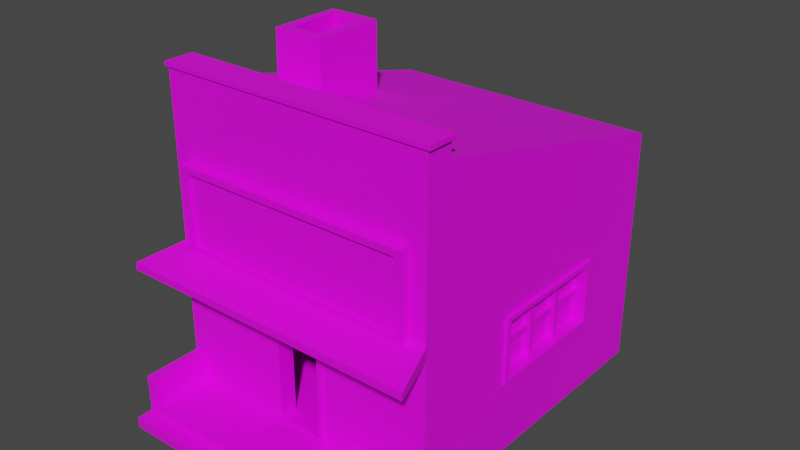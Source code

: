 # Source: Casa_9.blend  (saved by Blender 2.80.75; exported with 4.5.12 LTS)
import bpy
from mathutils import Matrix  # noqa: F401  (used for matrix-valued properties, if any)

bpy.ops.wm.read_factory_settings(use_empty=True)
scene = bpy.context.scene
scene.name = 'Scene'

# ---- collections
col_collection = bpy.data.collections.new('Collection'); scene.collection.children.link(col_collection)

# ---- images (referenced by path relative to the original .blend; pixels are not part of the script)
import os
ASSET_DIR = os.environ.get("B2B_ASSET_DIR", "")  # directory of the original .blend (textures are referenced by path, not embedded)
HERE = os.path.dirname(os.path.abspath(__file__))  # packed textures are extracted next to this script under _unpacked/

def load_image(name, relpath, width, height, colorspace="sRGB"):
    """Load a texture the original file referenced (path relative to the .blend, or extracted next to this script)."""
    p = next((c for c in (os.path.join(HERE, relpath), os.path.join(ASSET_DIR, relpath)) if relpath and os.path.exists(c)), "")
    if p:
        img = bpy.data.images.load(p, check_existing=True)
        img.name = name
    else:  # same state as the original file: an image datablock whose file is absent (Cycles renders it pink)
        img = bpy.data.images.new(name, width, height)
        img.source = "FILE"
        img.filepath = "//" + (relpath or name)
    img.colorspace_settings.name = colorspace
    return img
img_imphenziapalette01_png = load_image('ImphenziaPalette01.png', 'ImphenziaPalette01.png', 1024, 1024, 'sRGB')

# ---- materials (node trees are filled in below, after node groups)
mat_material_001 = bpy.data.materials.new('Material.001')
mat_material_001.use_transparent_shadow = False

# ---- material node trees
mat_material_001.use_nodes = True; mat_material_001.node_tree.nodes.clear()
_N = mat_material_001.node_tree.nodes; _L = mat_material_001.node_tree.links
n0 = _N.new('ShaderNodeOutputMaterial'); n0.name = 'Material Output'; n0.location = (300, 300)
n1 = _N.new('ShaderNodeBsdfPrincipled'); n1.name = 'Principled BSDF'; n1.location = (10, 300)
n1.distribution = 'GGX'
n1.subsurface_method = 'BURLEY'
n1.inputs[3].default_value = 1.45
n1.inputs[27].default_value = (0.0, 0.0, 0.0, 1.0)
n1.inputs[28].default_value = 1.0
n2 = _N.new('ShaderNodeTexImage'); n2.name = 'Image Texture'; n2.location = (-280, 280)
n2.image = img_imphenziapalette01_png
_L.new(n1.outputs[0], n0.inputs[0])
_L.new(n2.outputs[0], n1.inputs[0])
n0.is_active_output = True

# ---- world
world_world = bpy.data.worlds.new('World'); scene.world = world_world
world_world.use_nodes = True; world_world.node_tree.nodes.clear()
_N = world_world.node_tree.nodes; _L = world_world.node_tree.links
n0 = _N.new('ShaderNodeOutputWorld'); n0.name = 'World Output'; n0.location = (300, 300)
n1 = _N.new('ShaderNodeBackground'); n1.name = 'Background'; n1.location = (10, 300)
n1.inputs[0].default_value = (0.05088, 0.05088, 0.05088, 1.0)
_L.new(n1.outputs[0], n0.inputs[0])
n0.is_active_output = True
world_world.color = (0.05088, 0.05088, 0.05088)
world_world.use_sun_shadow = False
world_world.sun_shadow_jitter_overblur = 0.0

# ---- meshes
me_cube_002 = bpy.data.meshes.new('Cube.002')
me_cube_002.from_pydata([(-4.352, -30.73, 1.016), (-4.352, -30.73, 18.12), (-26.69, 20.07, 10.84), (-26.69, 30.73, 42.72), (4.352, -30.73, 1.016), (4.352, -30.73, 18.12), (26.69, 30.73, 0.3288), (26.69, 30.73, 42.72), (-26.69, -30.73, 0.3288), (-26.69, -30.73, 56.86), (26.69, -30.73, 56.86), (26.69, -30.73, 0.3288), (-4.352, -27.86, 1.016), (-4.352, -27.86, 18.12), (4.352, -27.86, 1.016), (4.352, -27.86, 18.12), (-24.29, -27.86, 1.016), (-24.29, -27.86, 53.11), (24.29, -27.86, 1.016), (24.29, -27.86, 53.11), (-4.352, 26.41, 1.016), (4.352, 26.41, 1.016), (-24.29, 26.41, 1.016), (-24.29, 26.41, 38.85), (24.29, 26.41, 1.016), (24.29, 26.41, 38.85), (-5.212, -30.73, 0.5098), (-5.212, -30.73, 18.63), (5.212, -30.73, 0.5098), (5.212, -30.73, 18.63), (-4.352, -31.17, 1.016), (-4.352, -31.17, 18.12), (4.352, -31.17, 1.016), (4.352, -31.17, 18.12), (-5.212, -31.17, 0.5098), (-5.212, -31.17, 18.63), (5.212, -31.17, 0.5098), (5.212, -31.17, 18.63), (-26.69, -30.73, 25.69), (-26.69, 20.07, 19.24), (26.69, 30.73, 25.69), (26.69, -30.73, 25.69), (-26.69, -30.73, 28.16), (-26.69, 30.73, 28.16), (26.69, 30.73, 28.16), (26.69, -30.73, 28.16), (-29.51, -39.56, 24.91), (29.51, -39.56, 24.91), (-29.51, -39.56, 26.35), (29.51, -39.56, 26.35), (-22.21, -32.24, 29.01), (-22.21, -32.77, 42.78), (-23.47, -30.2, 28.0), (-23.47, -30.83, 44.29), (22.21, -32.24, 29.01), (22.21, -32.77, 42.78), (23.47, -30.2, 28.0), (23.47, -30.83, 44.29), (-26.69, -15.7, 11.01), (-26.69, -25.59, 56.86), (26.69, -25.59, 0.3288), (26.69, -25.59, 56.86), (26.69, -25.59, 25.69), (-26.69, -15.7, 19.07), (26.69, -25.59, 28.16), (-26.69, -25.59, 28.16), (26.69, -25.59, 59.8), (26.69, -30.73, 59.8), (-26.69, -30.73, 59.8), (-26.69, -25.59, 59.8), (26.69, -25.59, 60.53), (26.69, -30.73, 60.53), (-26.69, -30.73, 60.53), (-26.69, -25.59, 60.53), (27.24, -25.21, 59.79), (27.24, -31.11, 59.79), (-27.24, -31.11, 59.79), (-27.24, -25.21, 59.79), (27.24, -25.21, 60.54), (27.24, -31.11, 60.54), (-27.24, -31.11, 60.54), (-27.24, -25.21, 60.54), (-26.69, 30.73, 25.69), (-26.69, 30.73, 0.3288), (-26.69, -25.59, 25.69), (-26.69, -25.59, 0.3288), (-26.69, -11.51, 53.33), (-26.69, 2.572, 49.79), (-26.69, 16.65, 46.26), (26.69, -9.232, 11.33), (26.69, 2.572, 10.39), (26.69, 14.38, 11.33), (-26.69, -11.51, 25.69), (-26.69, 2.572, 25.69), (-26.69, 16.65, 25.69), (-26.69, -11.51, 28.16), (-26.69, 2.572, 28.16), (-26.69, 16.65, 28.16), (-26.69, 16.65, 0.3288), (-26.69, 2.572, 0.3288), (-26.69, -11.51, 0.3288), (26.69, 16.65, 46.26), (26.69, 2.572, 49.79), (26.69, -11.51, 53.33), (26.69, 14.38, 22.71), (26.69, 2.572, 23.65), (26.69, -9.232, 22.71), (26.69, 16.65, 28.16), (26.69, 2.572, 28.16), (26.69, -11.51, 28.16), (-26.69, -4.798, 19.07), (-26.69, 1.561, 19.78), (-26.69, 7.062, 19.24), (-26.69, 7.062, 10.84), (-26.69, 1.561, 10.3), (-26.69, -4.798, 11.01), (-26.69, -4.093, 10.3), (-26.69, -16.4, 10.3), (-26.69, -16.4, 19.78), (-26.69, -4.093, 19.78), (-24.86, -4.798, 11.01), (-24.86, -15.7, 11.01), (-24.86, -15.7, 19.07), (-24.86, -4.798, 19.07), (-27.06, -4.093, 10.3), (-27.06, -16.4, 10.3), (-27.06, -16.4, 19.78), (-27.06, -4.093, 19.78), (-27.06, -4.798, 11.01), (-27.06, -15.7, 11.01), (-27.06, -15.7, 19.07), (-27.06, -4.798, 19.07), (-26.69, 20.6, 19.78), (-26.69, 20.6, 10.3), (-26.69, 6.529, 19.78), (-26.69, 6.529, 10.3), (-25.6, 20.07, 19.24), (-25.6, 20.07, 10.84), (-25.6, 7.062, 19.24), (-25.6, 7.062, 10.84), (-26.96, 20.6, 19.78), (-26.96, 20.6, 10.3), (-26.96, 6.529, 19.78), (-26.96, 6.529, 10.3), (-26.96, 20.07, 19.24), (-26.96, 20.07, 10.84), (-26.96, 7.062, 19.24), (-26.96, 7.062, 10.84), (-26.29, 15.57, 10.62), (-26.29, 15.57, 19.81), (-26.29, 16.48, 10.62), (-26.29, 16.48, 19.81), (-25.01, 15.57, 10.62), (-25.01, 15.57, 19.81), (-25.01, 16.48, 10.62), (-25.01, 16.48, 19.81), (-26.29, 10.47, 10.52), (-26.29, 10.47, 19.71), (-26.29, 11.38, 10.52), (-26.29, 11.38, 19.71), (-25.01, 10.47, 10.52), (-25.01, 10.47, 19.71), (-25.01, 11.38, 10.52), (-25.01, 11.38, 19.71), (-25.98, 4.791, 15.54), (-25.98, 22.07, 15.54), (-25.98, 4.791, 14.88), (-25.98, 22.07, 14.88), (-25.33, 4.791, 15.54), (-25.33, 22.07, 15.54), (-25.33, 4.791, 14.88), (-25.33, 22.07, 14.88), (-26.29, -8.799, 10.62), (-26.29, -8.799, 19.81), (-26.29, -8.05, 10.62), (-26.29, -8.05, 19.81), (-25.01, -8.799, 10.62), (-25.01, -8.799, 19.81), (-25.01, -8.05, 10.62), (-25.01, -8.05, 19.81), (-26.29, -12.99, 10.52), (-26.29, -12.99, 19.71), (-26.29, -12.24, 10.52), (-26.29, -12.24, 19.71), (-25.01, -12.99, 10.52), (-25.01, -12.99, 19.71), (-25.01, -12.24, 10.52), (-25.01, -12.24, 19.71), (-25.96, -18.61, 15.52), (-25.96, -2.53, 15.52), (-25.96, -18.61, 14.91), (-25.96, -2.53, 14.91), (-25.35, -18.61, 15.52), (-25.35, -2.53, 15.52), (-25.35, -18.61, 14.91), (-25.35, -2.53, 14.91), (-26.69, -25.59, -3.78), (-26.69, -30.73, -3.78), (26.69, 30.73, -3.78), (-26.69, 30.73, -3.78), (26.69, 16.65, -3.78), (26.69, -30.73, -3.78), (-26.69, -11.51, -3.78), (26.69, -25.59, -3.78), (26.69, -11.51, -3.78), (26.69, 2.572, -3.78), (-26.69, 16.65, -3.78), (-26.69, 2.572, -3.78), (-26.69, -42.03, 0.3288), (26.69, -42.03, 0.3288), (26.69, -42.03, -3.78), (-26.69, -42.03, -3.78), (26.69, 16.65, -1.726), (-26.69, -25.59, -1.726), (26.69, -30.73, -1.726), (-26.69, -30.73, -1.726), (26.69, 30.73, -1.726), (26.69, 2.572, -1.726), (-26.69, 30.73, -1.726), (-26.69, 16.65, -1.726), (-26.69, -11.51, -1.726), (-26.69, 2.572, -1.726), (26.69, -25.59, -1.726), (26.69, -11.51, -1.726), (26.69, -42.03, -1.726), (-26.69, -42.03, -1.726), (-26.69, -45.06, -1.726), (-26.69, -45.06, -3.78), (26.69, -45.06, -3.78), (26.69, -45.06, -1.726), (-21.4, 30.73, 2.165), (-24.54, 30.73, 42.72), (-24.54, -30.73, 0.3288), (-24.54, -30.73, 56.86), (-21.4, 30.73, 18.8), (-24.54, 30.73, 28.16), (-27.14, -39.56, 26.35), (-27.14, -39.56, 24.91), (-24.54, -30.73, 28.16), (-24.54, -30.73, 25.69), (-24.54, -25.59, 56.86), (-24.54, -30.73, 59.8), (-24.54, -25.59, 59.8), (-24.54, -30.73, 60.53), (-24.54, -25.59, 60.53), (-25.05, -31.11, 59.79), (-25.05, -25.21, 59.79), (-25.05, -31.11, 60.54), (-25.05, -25.21, 60.54), (-24.54, 16.65, 46.26), (-24.54, 2.572, 49.79), (-24.54, -11.51, 53.33), (-24.54, 30.73, -3.78), (-24.54, -30.73, -3.78), (-24.54, -25.59, -3.78), (-24.54, 16.65, -3.78), (-24.54, 2.572, -3.78), (-24.54, -11.51, -3.78), (-24.54, -42.03, 0.3288), (-24.54, -42.03, -3.78), (-24.54, -42.03, -1.726), (-24.54, 30.73, -1.726), (-24.54, -45.06, -3.78), (-24.54, -45.06, -1.726), (24.18, 30.73, 42.72), (24.18, -30.73, 0.3288), (-11.93, 30.73, 18.8), (24.18, 30.73, 28.16), (24.18, -30.73, 28.16), (24.18, -30.73, 25.69), (24.18, -25.59, 56.86), (24.18, -25.59, 59.8), (24.18, -25.59, 60.53), (24.69, -25.21, 59.79), (24.69, -25.21, 60.54), (24.18, 16.65, 46.26), (24.18, 2.572, 49.79), (24.18, -11.51, 53.33), (24.18, -30.73, -3.78), (24.18, -42.03, 0.3288), (24.18, -42.03, -3.78), (24.18, -42.03, -1.726), (24.18, -45.06, -3.78), (24.18, -45.06, -1.726), (-11.93, 30.73, 2.165), (24.18, -30.73, 56.86), (26.74, -39.56, 26.35), (26.74, -39.56, 24.91), (24.18, -30.73, 59.8), (24.18, -30.73, 60.53), (24.69, -31.11, 59.79), (24.69, -31.11, 60.54), (24.18, 30.73, -3.78), (24.18, -25.59, -3.78), (24.18, 16.65, -3.78), (24.18, 2.572, -3.78), (24.18, -11.51, -3.78), (24.18, 30.73, -1.726), (24.18, -30.73, 5.544), (26.69, -30.73, 5.544), (24.18, -42.03, 5.544), (26.69, -42.03, 5.544), (-26.69, -42.03, 5.544), (-26.69, -30.73, 5.544), (-24.54, -30.73, 5.544), (-24.54, -42.03, 5.544), (-23.47, -32.19, 27.75), (-23.47, -32.82, 44.04), (23.47, -32.82, 44.04), (23.47, -32.19, 27.75), (-22.21, -31.53, 29.04), (-22.21, -32.06, 42.81), (22.21, -32.06, 42.81), (22.21, -31.53, 29.04), (26.69, -11.51, 0.3288), (26.69, 2.572, 0.3288), (26.69, 16.65, 0.3288), (26.69, 16.65, 25.69), (26.69, 2.572, 25.69), (26.69, -11.51, 25.69), (26.69, -10.17, 10.39), (26.69, 2.572, 11.33), (26.69, 15.32, 10.39), (26.69, 15.32, 23.65), (26.69, 2.572, 22.71), (26.69, -10.17, 23.65), (24.63, 2.572, 22.71), (24.63, 2.572, 11.33), (24.63, -9.232, 11.33), (24.63, 14.38, 11.33), (24.63, 14.38, 22.71), (24.63, -9.232, 22.71), (23.96, 6.182, 10.04), (23.96, 6.182, 24.42), (23.96, 7.353, 10.04), (23.96, 7.353, 24.42), (25.96, 6.182, 10.04), (25.96, 6.182, 24.42), (25.96, 7.353, 10.04), (25.96, 7.353, 24.42), (23.96, -1.377, 9.887), (23.96, -1.377, 24.26), (23.96, -0.2068, 9.887), (23.96, -0.2068, 24.26), (25.96, -1.377, 9.887), (25.96, -1.377, 24.26), (25.96, -0.2068, 9.887), (25.96, -0.2068, 24.26), (24.48, -10.17, 17.57), (24.48, 14.99, 17.57), (24.48, -10.17, 16.62), (24.48, 14.99, 16.62), (25.44, -10.17, 17.57), (25.44, 14.99, 17.57), (25.44, -10.17, 16.62), (25.44, 14.99, 16.62), (24.18, 30.73, 0.3288), (-24.54, 30.73, 0.3288), (-24.54, 30.73, 25.69), (24.18, 30.73, 25.69), (-11.08, 30.73, 1.309), (-22.26, 30.73, 1.309), (-22.26, 30.73, 19.65), (-11.08, 30.73, 19.65), (-20.19, 28.84, 10.27), (-20.63, 28.84, 10.27), (-20.63, 28.84, 10.69), (-20.19, 28.84, 10.69), (-11.93, 28.84, 2.165), (-21.4, 28.84, 2.165), (-21.4, 28.84, 18.8), (-11.93, 28.84, 18.8), (-20.19, 29.42, 10.27), (-20.63, 29.42, 10.27), (-20.63, 29.42, 10.69), (-20.19, 29.42, 10.69), (-20.19, 29.96, 10.27), (-20.63, 29.96, 10.27), (-20.63, 29.96, 10.69), (-20.19, 29.96, 10.69), (-19.31, 29.42, 10.69), (-19.31, 29.42, 10.27), (-19.31, 29.96, 10.69), (-19.31, 29.96, 10.27), (-11.08, 31.12, 1.309), (-22.26, 31.12, 1.309), (-22.26, 31.12, 19.65), (-11.08, 31.12, 19.65), (-11.93, 31.12, 2.165), (-21.4, 31.12, 2.165), (-21.4, 31.12, 18.8), (-11.93, 31.12, 18.8), (-11.24, 30.73, 0.3288), (-11.24, -30.73, 56.86), (-12.43, -39.56, 26.35), (-12.43, -39.56, 24.91), (-11.24, -30.73, 59.8), (-11.24, -30.73, 60.53), (-11.47, -31.11, 59.79), (-11.47, -31.11, 60.54), (-11.24, 30.73, -3.78), (-11.24, -25.59, -3.78), (-11.24, 16.65, -3.78), (-11.24, 2.572, -3.78), (-11.24, -11.51, -3.78), (-11.24, 30.73, -1.726), (-11.24, 30.73, 42.72), (-11.24, -30.73, 0.3288), (-11.24, 30.73, 25.69), (-11.24, 30.73, 28.16), (-11.24, -30.73, 28.16), (-11.24, -30.73, 25.69), (-11.24, -25.59, 56.86), (-11.24, -25.59, 59.8), (-11.24, -25.59, 60.53), (-11.47, -25.21, 59.79), (-11.47, -25.21, 60.54), (-11.24, 16.65, 46.26), (-11.24, 2.572, 49.79), (-11.24, -11.51, 53.33), (-11.24, -30.73, -3.78), (-11.24, -42.03, 0.3288), (-11.24, -42.03, -3.78), (-11.24, -42.03, -1.726), (-11.24, -45.06, -3.78), (-11.24, -45.06, -1.726), (-19.21, 30.73, 1.309), (-19.21, 30.73, 19.65), (-18.82, 30.73, 2.165), (-18.82, 30.73, 18.8), (-18.82, 28.84, 2.165), (-18.82, 28.84, 18.8), (-20.51, 28.84, 10.27), (-20.51, 28.84, 10.69), (-20.51, 29.42, 10.27), (-20.51, 29.42, 10.69), (-20.51, 29.96, 10.27), (-20.51, 29.96, 10.69), (-19.21, 31.12, 1.309), (-19.21, 31.12, 19.65), (-18.82, 31.12, 2.165), (-18.82, 31.12, 18.8), (-22.09, 30.73, 0.3288), (-21.72, -30.73, 56.86), (-24.01, -39.56, 26.35), (-24.01, -39.56, 24.91), (-21.72, -30.73, 59.8), (-21.72, -30.73, 60.53), (-22.17, -31.11, 59.79), (-22.17, -31.11, 60.54), (-22.09, 30.73, -3.78), (-21.72, -25.59, -3.78), (-21.72, 16.65, -3.78), (-21.72, 2.572, -3.78), (-21.72, -11.51, -3.78), (-22.09, 30.73, -1.726), (-21.61, 30.73, 1.309), (-20.85, 30.73, 2.165), (-20.85, 28.84, 2.165), (-20.6, 28.84, 10.27), (-20.6, 29.42, 10.27), (-20.6, 29.96, 10.27), (-21.61, 31.12, 1.309), (-20.85, 31.12, 2.165), (-21.72, 30.73, 42.72), (-21.72, -30.73, 0.3288), (-21.72, 30.73, 25.69), (-21.72, 30.73, 28.16), (-21.72, -30.73, 28.16), (-21.72, -30.73, 25.69), (-21.72, -25.59, 56.86), (-21.72, -25.59, 59.8), (-21.72, -25.59, 60.53), (-22.17, -25.21, 59.79), (-22.17, -25.21, 60.54), (-21.72, 16.65, 46.26), (-21.72, 2.572, 49.79), (-21.72, -11.51, 53.33), (-21.72, -30.73, -3.78), (-21.72, -42.03, 0.3288), (-21.72, -42.03, -3.78), (-21.72, -42.03, -1.726), (-21.72, -45.06, -3.78), (-21.72, -45.06, -1.726), (-21.61, 30.73, 19.65), (-20.85, 30.73, 18.8), (-20.85, 28.84, 18.8), (-20.6, 28.84, 10.69), (-20.6, 29.42, 10.69), (-20.6, 29.96, 10.69), (-21.61, 31.12, 19.65), (-20.85, 31.12, 18.8), (-11.24, 33.47, -1.726), (-11.24, 33.47, -3.78), (-11.24, 33.47, 0.3288), (-22.09, 33.47, 0.3288), (-22.09, 33.47, -3.78), (-22.09, 33.47, -1.726), (-11.24, 35.78, -1.726), (-11.24, 35.78, -3.78), (-22.09, 35.78, -3.78), (-22.09, 35.78, -1.726), (27.33, -10.17, 10.39), (27.33, 2.572, 10.39), (27.33, 15.32, 10.39), (27.33, 15.32, 23.65), (27.33, 2.572, 23.65), (27.33, -10.17, 23.65), (27.33, -9.232, 11.33), (27.33, 2.572, 11.33), (27.33, 14.38, 11.33), (27.33, 14.38, 22.71), (27.33, 2.572, 22.71), (27.33, -9.232, 22.71), (-19.66, 0.7268, 62.73), (-13.3, 0.7268, 62.73), (-19.66, -9.579, 62.67), (-13.3, -9.579, 62.67), (-21.59, 2.65, 62.74), (-11.37, 2.65, 62.74), (-21.59, -11.5, 62.66), (-11.37, -11.5, 62.66), (-19.66, 0.7719, 54.34), (-13.3, 0.7719, 54.34), (-19.66, -9.534, 54.28), (-13.3, -9.534, 54.28)], [], [(97, 88, 3, 43), (267, 264, 7, 44), (64, 61, 10, 45), (0, 4, 14, 12), (219, 218, 199, 206), (10, 61, 66, 67), (4, 0, 8, 232, 465, 407, 265, 11), (1, 0, 12, 13), (5, 1, 13, 15), (4, 5, 15, 14), (14, 18, 24, 21), (18, 19, 25, 24), (24, 25, 23, 22), (20, 21, 24, 22), (17, 16, 22, 23), (16, 12, 20, 22), (12, 14, 21, 20), (19, 17, 23, 25), (29, 27, 35, 37), (5, 4, 32, 33), (1, 5, 33, 31), (27, 26, 34, 35), (32, 30, 34, 36), (30, 31, 35, 34), (31, 33, 37, 35), (33, 32, 36, 37), (28, 29, 37, 36), (4, 0, 30, 32), (0, 1, 31, 30), (26, 28, 36, 34), (60, 62, 41, 11), (356, 359, 40, 6), (113, 112, 138, 139), (62, 64, 45, 41), (359, 267, 44, 40), (94, 97, 43, 82), (38, 46, 48, 42), (45, 49, 47, 41), (236, 48, 46, 237), (268, 286, 49, 45), (287, 269, 41, 47), (13, 12, 16, 17, 19, 18, 14, 15), (306, 307, 53, 52), (52, 53, 57, 56), (56, 57, 308, 309), (50, 54, 313, 310), (52, 56, 309, 306), (57, 53, 307, 308), (8, 0, 1, 38), (41, 5, 4, 11), (41, 269, 411, 469, 239, 38, 1, 5), (268, 45, 10, 285), (38, 42, 65, 84), (319, 109, 64, 62), (8, 38, 84, 85), (314, 319, 62, 60), (251, 86, 59, 240), (212, 217, 205, 200), (109, 103, 61, 64), (42, 9, 59, 65), (243, 72, 80, 247), (59, 9, 68, 69), (240, 59, 69, 242), (285, 10, 67, 288), (244, 73, 72, 243), (67, 66, 74, 75), (272, 70, 78, 274), (69, 68, 76, 77), (77, 76, 80, 81), (75, 74, 78, 79), (246, 77, 81, 248), (290, 75, 79, 291), (242, 69, 77, 246), (288, 67, 75, 290), (72, 73, 81, 80), (70, 71, 79, 78), (133, 132, 82, 83), (119, 118, 84, 92), (135, 133, 83, 98), (118, 117, 85, 84), (117, 116, 100, 85), (116, 114, 99, 100), (114, 135, 98, 99), (132, 134, 94, 82), (134, 111, 93, 94), (111, 119, 92, 93), (44, 7, 101, 107), (107, 101, 102, 108), (108, 102, 103, 109), (216, 212, 200, 198), (215, 213, 196, 197), (214, 11, 209, 224), (231, 3, 88, 249), (249, 88, 87, 250), (250, 87, 86, 251), (6, 40, 317, 316), (324, 106, 331, 326), (106, 89, 328, 331), (40, 44, 107, 317), (317, 107, 108, 318), (318, 108, 109, 319), (84, 65, 95, 92), (92, 95, 96, 93), (93, 96, 97, 94), (63, 110, 123, 122), (116, 119, 111, 114), (114, 111, 134, 135), (65, 59, 86, 95), (95, 86, 87, 96), (96, 87, 88, 97), (119, 116, 124, 127), (116, 117, 125, 124), (58, 115, 128, 129), (110, 63, 130, 131), (121, 122, 123, 120), (115, 58, 121, 120), (110, 115, 120, 123), (58, 63, 122, 121), (129, 128, 124, 125), (130, 129, 125, 126), (131, 130, 126, 127), (128, 131, 127, 124), (115, 110, 131, 128), (63, 58, 129, 130), (117, 118, 126, 125), (118, 119, 127, 126), (132, 133, 141, 140), (133, 135, 143, 141), (39, 112, 146, 144), (112, 113, 147, 146), (139, 138, 136, 137), (112, 39, 136, 138), (2, 113, 139, 137), (39, 2, 137, 136), (145, 144, 140, 141), (144, 146, 142, 140), (147, 145, 141, 143), (146, 147, 143, 142), (135, 134, 142, 143), (113, 2, 145, 147), (2, 39, 144, 145), (134, 132, 140, 142), (148, 149, 151, 150), (150, 151, 155, 154), (154, 155, 153, 152), (152, 153, 149, 148), (150, 154, 152, 148), (155, 151, 149, 153), (156, 157, 159, 158), (158, 159, 163, 162), (162, 163, 161, 160), (160, 161, 157, 156), (158, 162, 160, 156), (163, 159, 157, 161), (164, 165, 167, 166), (166, 167, 171, 170), (170, 171, 169, 168), (168, 169, 165, 164), (166, 170, 168, 164), (171, 167, 165, 169), (172, 173, 175, 174), (174, 175, 179, 178), (178, 179, 177, 176), (176, 177, 173, 172), (174, 178, 176, 172), (179, 175, 173, 177), (180, 181, 183, 182), (182, 183, 187, 186), (186, 187, 185, 184), (184, 185, 181, 180), (182, 186, 184, 180), (187, 183, 181, 185), (188, 189, 191, 190), (190, 191, 195, 194), (194, 195, 193, 192), (192, 193, 189, 188), (190, 194, 192, 188), (195, 191, 189, 193), (293, 203, 201, 278), (296, 204, 203, 293), (292, 198, 200, 294), (294, 200, 205, 295), (295, 205, 204, 296), (213, 220, 202, 196), (297, 216, 198, 292), (221, 219, 206, 207), (223, 222, 203, 204), (220, 221, 207, 202), (222, 214, 201, 203), (217, 223, 204, 205), (210, 224, 229, 228), (278, 201, 210, 280), (215, 197, 211, 225), (265, 279, 300, 298), (8, 215, 225, 208), (258, 208, 225, 260), (315, 314, 223, 217), (60, 11, 214, 222), (100, 99, 221, 220), (314, 60, 222, 223), (99, 98, 219, 221), (356, 6, 216, 297), (85, 100, 220, 213), (201, 214, 224, 210), (8, 85, 213, 215), (6, 316, 212, 216), (316, 315, 217, 212), (98, 83, 218, 219), (263, 226, 227, 262), (280, 210, 228, 282), (260, 225, 226, 263), (225, 211, 227, 226), (481, 260, 263, 483), (211, 259, 262, 227), (483, 263, 262, 482), (83, 357, 261, 218), (479, 258, 260, 481), (465, 232, 258, 479), (197, 253, 259, 211), (218, 261, 252, 199), (207, 256, 257, 202), (206, 255, 256, 207), (199, 252, 255, 206), (202, 257, 254, 196), (196, 254, 253, 197), (476, 250, 251, 477), (475, 249, 250, 476), (464, 231, 249, 475), (68, 241, 245, 76), (471, 242, 246, 473), (76, 245, 247, 80), (473, 246, 248, 474), (73, 244, 248, 81), (472, 244, 243, 447), (9, 233, 241, 68), (470, 240, 242, 471), (447, 243, 247, 449), (477, 251, 240, 470), (42, 238, 233, 9), (46, 38, 239, 237), (42, 48, 236, 238), (444, 236, 237, 445), (82, 43, 235, 358), (83, 82, 358, 357), (43, 3, 231, 235), (49, 286, 287, 47), (103, 277, 270, 61), (71, 289, 291, 79), (61, 270, 271, 66), (70, 272, 289, 71), (74, 273, 274, 78), (66, 271, 273, 74), (7, 264, 275, 101), (101, 275, 276, 102), (102, 276, 277, 103), (8, 208, 302, 303), (209, 279, 281, 224), (229, 283, 282, 228), (224, 281, 283, 229), (422, 280, 282, 424), (392, 356, 297, 405), (420, 278, 280, 422), (405, 297, 292, 400), (403, 295, 296, 404), (402, 294, 295, 403), (400, 292, 294, 402), (404, 296, 293, 401), (401, 293, 278, 420), (396, 288, 290, 398), (398, 290, 291, 399), (414, 272, 274, 416), (393, 285, 288, 396), (410, 268, 285, 393), (395, 411, 269, 287), (410, 394, 286, 268), (408, 409, 267, 359), (266, 284, 368, 371), (409, 406, 264, 267), (304, 303, 302, 305), (299, 298, 300, 301), (258, 232, 304, 305), (208, 258, 305, 302), (209, 11, 299, 301), (232, 8, 303, 304), (11, 265, 298, 299), (279, 209, 301, 300), (50, 51, 307, 306), (55, 54, 309, 308), (54, 50, 306, 309), (51, 55, 308, 307), (313, 312, 311, 310), (51, 50, 310, 311), (55, 51, 311, 312), (54, 55, 312, 313), (90, 320, 314, 315), (322, 90, 315, 316), (105, 323, 317, 318), (325, 105, 318, 319), (323, 322, 316, 317), (320, 325, 319, 314), (104, 91, 510, 511), (323, 105, 506, 505), (321, 89, 508, 509), (325, 320, 502, 507), (106, 324, 512, 513), (90, 322, 504, 503), (329, 330, 326, 327), (327, 326, 331, 328), (321, 91, 329, 327), (91, 104, 330, 329), (104, 324, 326, 330), (89, 321, 327, 328), (332, 333, 335, 334), (334, 335, 339, 338), (338, 339, 337, 336), (336, 337, 333, 332), (334, 338, 336, 332), (339, 335, 333, 337), (340, 341, 343, 342), (342, 343, 347, 346), (346, 347, 345, 344), (344, 345, 341, 340), (342, 346, 344, 340), (347, 343, 341, 345), (348, 349, 351, 350), (350, 351, 355, 354), (354, 355, 353, 352), (352, 353, 349, 348), (350, 354, 352, 348), (355, 351, 349, 353), (426, 360, 356, 392), (362, 361, 357, 358), (484, 362, 358, 466), (360, 363, 359, 356), (234, 230, 389, 390), (456, 361, 385, 462), (284, 266, 391, 388), (427, 363, 387, 439), (459, 365, 373, 460), (230, 234, 370, 369), (429, 266, 371, 431), (457, 230, 369, 458), (432, 364, 368, 430), (366, 365, 369, 370), (487, 366, 370, 486), (364, 367, 371, 368), (375, 372, 381, 380), (367, 364, 372, 375), (365, 366, 374, 373), (433, 367, 375, 435), (436, 437, 379, 376), (373, 374, 378, 377), (435, 375, 379, 437), (460, 373, 377, 461), (380, 381, 383, 382), (372, 376, 383, 381), (379, 375, 380, 382), (376, 379, 382, 383), (440, 388, 384, 438), (390, 389, 385, 386), (491, 390, 386, 490), (388, 391, 387, 384), (363, 360, 384, 387), (361, 362, 386, 385), (485, 234, 390, 491), (428, 284, 388, 440), (457, 428, 440, 463), (266, 429, 441, 391), (391, 441, 439, 387), (463, 440, 438, 462), (372, 434, 436, 376), (488, 435, 437, 489), (461, 489, 437, 436), (487, 433, 435, 488), (367, 433, 431, 371), (459, 432, 430, 458), (284, 428, 430, 368), (485, 429, 431, 486), (364, 432, 434, 372), (484, 427, 439, 490), (360, 426, 438, 384), (363, 427, 408, 359), (456, 426, 392, 442), (467, 464, 406, 409), (466, 467, 409, 408), (468, 444, 394, 410), (445, 469, 411, 395), (468, 410, 393, 443), (443, 393, 396, 446), (472, 414, 416, 474), (448, 398, 399, 449), (446, 396, 398, 448), (451, 401, 420, 478), (454, 404, 401, 451), (450, 400, 402, 452), (452, 402, 403, 453), (453, 403, 404, 454), (400, 450, 496, 493), (478, 420, 422, 480), (455, 442, 495, 497), (480, 422, 424, 482), (286, 394, 395, 287), (277, 419, 412, 270), (289, 397, 399, 291), (270, 412, 413, 271), (272, 414, 397, 289), (273, 415, 416, 274), (271, 413, 415, 273), (264, 406, 417, 275), (275, 417, 418, 276), (276, 418, 419, 277), (265, 407, 421, 279), (279, 421, 423, 281), (283, 425, 424, 282), (281, 423, 425, 283), (259, 480, 482, 262), (357, 442, 455, 261), (253, 478, 480, 259), (261, 455, 450, 252), (256, 453, 454, 257), (255, 452, 453, 256), (252, 450, 452, 255), (257, 454, 451, 254), (254, 451, 478, 253), (241, 446, 448, 245), (245, 448, 449, 247), (244, 472, 474, 248), (233, 443, 446, 241), (238, 468, 443, 233), (237, 239, 469, 445), (238, 236, 444, 468), (358, 235, 467, 466), (235, 231, 464, 467), (361, 456, 442, 357), (362, 484, 490, 386), (234, 485, 486, 370), (365, 459, 458, 369), (366, 487, 488, 374), (377, 378, 489, 461), (374, 488, 489, 378), (389, 463, 462, 385), (230, 457, 463, 389), (429, 485, 491, 441), (441, 491, 490, 439), (434, 460, 461, 436), (433, 487, 486, 431), (428, 457, 458, 430), (432, 459, 460, 434), (426, 456, 462, 438), (427, 484, 466, 408), (394, 444, 445, 395), (419, 477, 470, 412), (397, 447, 449, 399), (412, 470, 471, 413), (414, 472, 447, 397), (415, 473, 474, 416), (413, 471, 473, 415), (406, 464, 475, 417), (417, 475, 476, 418), (477, 419, 521, 520), (407, 465, 479, 421), (421, 479, 481, 423), (425, 483, 482, 424), (423, 481, 483, 425), (493, 496, 500, 499), (495, 494, 492, 497), (392, 405, 492, 494), (405, 400, 493, 492), (442, 392, 494, 495), (450, 455, 497, 496), (501, 498, 499, 500), (496, 497, 501, 500), (497, 492, 498, 501), (492, 493, 499, 498), (509, 508, 502, 503), (510, 509, 503, 504), (512, 511, 505, 506), (513, 512, 506, 507), (511, 510, 504, 505), (508, 513, 507, 502), (91, 321, 509, 510), (105, 325, 507, 506), (89, 106, 513, 508), (320, 90, 503, 502), (324, 104, 511, 512), (322, 323, 505, 504), (516, 517, 525, 524), (419, 418, 519, 521), (476, 477, 520, 518), (418, 476, 518, 519), (514, 515, 519, 518), (517, 516, 520, 521), (515, 517, 521, 519), (516, 514, 518, 520), (523, 522, 524, 525), (517, 515, 523, 525), (515, 514, 522, 523), (514, 516, 524, 522)])
_uv = me_cube_002.uv_layers.new(name='UVMap')
_uv.uv.foreach_set('vector', [0.814, 0.5419, 0.8235, 0.5419, 0.8235, 0.5455, 0.814, 0.5455, 0.814, 0.5608, 0.8235, 0.5608, 0.8235, 0.5615, 0.814, 0.5615, 0.814, 0.5762, 0.8235, 0.5762, 0.8235, 0.5775, 0.814, 0.5775, 0.8118, 0.4138, 0.8118, 0.4138, 0.8118, 0.4138, 0.8118, 0.4138, 0.8075, 0.5419, 0.8075, 0.5455, 0.8075, 0.5455, 0.8075, 0.5419, 0.8235, 0.5775, 0.8235, 0.5762, 0.8235, 0.5762, 0.8235, 0.5775, 0.8126, 0.5841, 0.8126, 0.5869, 0.8075, 0.5935, 0.8075, 0.5928, 0.8075, 0.592, 0.8075, 0.5889, 0.8075, 0.5782, 0.8075, 0.5775, 0.8118, 0.4138, 0.8118, 0.4138, 0.8118, 0.4138, 0.8118, 0.4138, 0.8118, 0.4138, 0.8118, 0.4138, 0.8118, 0.4138, 0.8118, 0.4138, 0.8208, 0.4224, 0.8209, 0.4224, 0.8209, 0.4224, 0.8208, 0.4224, 0.8118, 0.4138, 0.8118, 0.4138, 0.8118, 0.4138, 0.8118, 0.4138, 0.8118, 0.4138, 0.8118, 0.4138, 0.8118, 0.4138, 0.8118, 0.4138, 0.8118, 0.4138, 0.8118, 0.4138, 0.8118, 0.4138, 0.8118, 0.4138, 0.4548, 0.8964, 0.4548, 0.8536, 0.4548, 0.8536, 0.4548, 0.8964, 0.8118, 0.4138, 0.8118, 0.4138, 0.8118, 0.4138, 0.8118, 0.4138, 0.8118, 0.4138, 0.8118, 0.4138, 0.8118, 0.4138, 0.8118, 0.4138, 0.8118, 0.4138, 0.8118, 0.4138, 0.8118, 0.4138, 0.8118, 0.4138, 0.8118, 0.4138, 0.8118, 0.4138, 0.8118, 0.4138, 0.8118, 0.4138, 0.8129, 0.4151, 0.8129, 0.4151, 0.8129, 0.4151, 0.8129, 0.4151, 0.8209, 0.4224, 0.8208, 0.4224, 0.8208, 0.4224, 0.8209, 0.4224, 0.8118, 0.4138, 0.8118, 0.4138, 0.8118, 0.4138, 0.8118, 0.4138, 0.8118, 0.4137, 0.8118, 0.4137, 0.8118, 0.4137, 0.8118, 0.4137, 0.8118, 0.4138, 0.8118, 0.4138, 0.8118, 0.4138, 0.8118, 0.4138, 0.8118, 0.4138, 0.8118, 0.4138, 0.8118, 0.4138, 0.8118, 0.4138, 0.8118, 0.4138, 0.8118, 0.4138, 0.8118, 0.4138, 0.8118, 0.4138, 0.8118, 0.4138, 0.8118, 0.4138, 0.8118, 0.4138, 0.8118, 0.4138, 0.8118, 0.4137, 0.8118, 0.4137, 0.8118, 0.4137, 0.8118, 0.4137, 0.8118, 0.4138, 0.8118, 0.4138, 0.8118, 0.4138, 0.8118, 0.4138, 0.8118, 0.4138, 0.8118, 0.4138, 0.8118, 0.4138, 0.8118, 0.4138, 0.8357, 0.4414, 0.8357, 0.4414, 0.8357, 0.4414, 0.8357, 0.4414, 0.8075, 0.5762, 0.8134, 0.5762, 0.8134, 0.5775, 0.8075, 0.5775, 0.8075, 0.5608, 0.8134, 0.5608, 0.8134, 0.5615, 0.8075, 0.5615, 0.6834, 0.4355, 0.6866, 0.4355, 0.6866, 0.4355, 0.6834, 0.4355, 0.8134, 0.5762, 0.814, 0.5762, 0.814, 0.5775, 0.8134, 0.5775, 0.8134, 0.5608, 0.814, 0.5608, 0.814, 0.5615, 0.8134, 0.5615, 0.8134, 0.5419, 0.814, 0.5419, 0.814, 0.5455, 0.8134, 0.5455, 0.5395, 0.3872, 0.5395, 0.3872, 0.5402, 0.3872, 0.5402, 0.3872, 0.5402, 0.4464, 0.5402, 0.4464, 0.5395, 0.4464, 0.5395, 0.4464, 0.5402, 0.3896, 0.5402, 0.3872, 0.5395, 0.3872, 0.5395, 0.3896, 0.5402, 0.4436, 0.5402, 0.4436, 0.5402, 0.4464, 0.5402, 0.4464, 0.5395, 0.4436, 0.5395, 0.4436, 0.5395, 0.4464, 0.5395, 0.4464, 0.8209, 0.4224, 0.8208, 0.4224, 0.8208, 0.4224, 0.8209, 0.4224, 0.8209, 0.4224, 0.8208, 0.4224, 0.8208, 0.4224, 0.8209, 0.4224, 0.8031, 0.5263, 0.817, 0.5263, 0.817, 0.5402, 0.8031, 0.5402, 0.8031, 0.5402, 0.817, 0.5402, 0.817, 0.5541, 0.8031, 0.5541, 0.8031, 0.5541, 0.817, 0.5541, 0.817, 0.5681, 0.8031, 0.5681, 0.8042, 0.5816, 0.8042, 0.5685, 0.8042, 0.5685, 0.8042, 0.5816, 0.7891, 0.5541, 0.8031, 0.5541, 0.8031, 0.5681, 0.7891, 0.5681, 0.817, 0.5541, 0.831, 0.5541, 0.831, 0.5681, 0.817, 0.5681, 0.7836, 0.5296, 0.7836, 0.5296, 0.7836, 0.5296, 0.7836, 0.5296, 0.7836, 0.5296, 0.7836, 0.5296, 0.7836, 0.5296, 0.7836, 0.5296, 0.7836, 0.5296, 0.7836, 0.5296, 0.7836, 0.5296, 0.7836, 0.5296, 0.7836, 0.5296, 0.7836, 0.5296, 0.7836, 0.5296, 0.7836, 0.5296, 0.814, 0.5752, 0.814, 0.5775, 0.8235, 0.5775, 0.8243, 0.5775, 0.8134, 0.5296, 0.814, 0.5296, 0.814, 0.5309, 0.8134, 0.5309, 0.8134, 0.5725, 0.814, 0.5725, 0.814, 0.5762, 0.8134, 0.5762, 0.8075, 0.5296, 0.8134, 0.5296, 0.8134, 0.5309, 0.8075, 0.5309, 0.8075, 0.5725, 0.8134, 0.5725, 0.8134, 0.5762, 0.8075, 0.5762, 0.8389, 0.5725, 0.8395, 0.5725, 0.8395, 0.5762, 0.8389, 0.5762, 0.8075, 0.5652, 0.8075, 0.5688, 0.8075, 0.5688, 0.8075, 0.5652, 0.814, 0.5725, 0.8235, 0.5725, 0.8235, 0.5762, 0.814, 0.5762, 0.814, 0.5296, 0.8235, 0.5296, 0.8235, 0.5309, 0.814, 0.5309, 0.7161, 0.8267, 0.716, 0.8267, 0.716, 0.8267, 0.7161, 0.8267, 0.8235, 0.5309, 0.8235, 0.5296, 0.8235, 0.5296, 0.8235, 0.5309, 0.8389, 0.5762, 0.8395, 0.5762, 0.8395, 0.5762, 0.8389, 0.5762, 0.8243, 0.5775, 0.8235, 0.5775, 0.8235, 0.5775, 0.8243, 0.5775, 0.7161, 0.8268, 0.716, 0.8268, 0.716, 0.8267, 0.7161, 0.8267, 0.7171, 0.8267, 0.7171, 0.8268, 0.7171, 0.8268, 0.7171, 0.8267, 0.7171, 0.8268, 0.7171, 0.8268, 0.7171, 0.8268, 0.7171, 0.8268, 0.7171, 0.83, 0.7171, 0.8301, 0.7171, 0.8301, 0.7171, 0.83, 0.7171, 0.83, 0.7171, 0.8301, 0.7171, 0.8301, 0.7171, 0.83, 0.7171, 0.8267, 0.7171, 0.8268, 0.7171, 0.8268, 0.7171, 0.8267, 0.7161, 0.8268, 0.716, 0.8268, 0.716, 0.8268, 0.7161, 0.8268, 0.7171, 0.8267, 0.7171, 0.8267, 0.7171, 0.8267, 0.7171, 0.8267, 0.7161, 0.8268, 0.716, 0.8268, 0.716, 0.8268, 0.7161, 0.8268, 0.7171, 0.8267, 0.7171, 0.8267, 0.7171, 0.8267, 0.7171, 0.8267, 0.716, 0.8267, 0.716, 0.8268, 0.716, 0.8268, 0.716, 0.8267, 0.7171, 0.8268, 0.7171, 0.8267, 0.7171, 0.8267, 0.7171, 0.8268, 0.8087, 0.5443, 0.8123, 0.5443, 0.8134, 0.5455, 0.8075, 0.5455, 0.8123, 0.5352, 0.8123, 0.5322, 0.8134, 0.5309, 0.8134, 0.5346, 0.8087, 0.5412, 0.8087, 0.5443, 0.8075, 0.5455, 0.8075, 0.5419, 0.8123, 0.5322, 0.8087, 0.5322, 0.8075, 0.5309, 0.8134, 0.5309, 0.8087, 0.5322, 0.8087, 0.5352, 0.8075, 0.5346, 0.8075, 0.5309, 0.8087, 0.5352, 0.8087, 0.5382, 0.8075, 0.5382, 0.8075, 0.5346, 0.8087, 0.5382, 0.8087, 0.5412, 0.8075, 0.5419, 0.8075, 0.5382, 0.8123, 0.5443, 0.8123, 0.5412, 0.8134, 0.5419, 0.8134, 0.5455, 0.8123, 0.5412, 0.8123, 0.5382, 0.8134, 0.5382, 0.8134, 0.5419, 0.8123, 0.5382, 0.8123, 0.5352, 0.8134, 0.5346, 0.8134, 0.5382, 0.814, 0.5615, 0.8235, 0.5615, 0.8235, 0.5652, 0.814, 0.5652, 0.814, 0.5652, 0.8235, 0.5652, 0.8235, 0.5688, 0.814, 0.5688, 0.814, 0.5688, 0.8235, 0.5688, 0.8235, 0.5725, 0.814, 0.5725, 0.8075, 0.5615, 0.8075, 0.5652, 0.8075, 0.5652, 0.8075, 0.5615, 0.8075, 0.5296, 0.8075, 0.5309, 0.8075, 0.5309, 0.8075, 0.5296, 0.8075, 0.5775, 0.8075, 0.5775, 0.8075, 0.5775, 0.8075, 0.5775, 0.8389, 0.5615, 0.8395, 0.5615, 0.8395, 0.5652, 0.8389, 0.5652, 0.8389, 0.5652, 0.8395, 0.5652, 0.8395, 0.5688, 0.8389, 0.5688, 0.8389, 0.5688, 0.8395, 0.5688, 0.8395, 0.5725, 0.8389, 0.5725, 0.8075, 0.5615, 0.8134, 0.5615, 0.8134, 0.5652, 0.8075, 0.5652, 0.6779, 0.4331, 0.6779, 0.4362, 0.6779, 0.4362, 0.6779, 0.4331, 0.6779, 0.4362, 0.6735, 0.4362, 0.6735, 0.4362, 0.6779, 0.4362, 0.8134, 0.5615, 0.814, 0.5615, 0.814, 0.5652, 0.8134, 0.5652, 0.8134, 0.5652, 0.814, 0.5652, 0.814, 0.5688, 0.8134, 0.5688, 0.8134, 0.5688, 0.814, 0.5688, 0.814, 0.5725, 0.8134, 0.5725, 0.8134, 0.5309, 0.814, 0.5309, 0.814, 0.5346, 0.8134, 0.5346, 0.8134, 0.5346, 0.814, 0.5346, 0.814, 0.5382, 0.8134, 0.5382, 0.8134, 0.5382, 0.814, 0.5382, 0.814, 0.5419, 0.8134, 0.5419, 0.6833, 0.4296, 0.6833, 0.4311, 0.6833, 0.4311, 0.6833, 0.4296, 0.8087, 0.5352, 0.8123, 0.5352, 0.8123, 0.5382, 0.8087, 0.5382, 0.8087, 0.5382, 0.8123, 0.5382, 0.8123, 0.5412, 0.8087, 0.5412, 0.814, 0.5309, 0.8235, 0.5309, 0.8235, 0.5346, 0.814, 0.5346, 0.814, 0.5346, 0.8235, 0.5346, 0.8235, 0.5382, 0.814, 0.5382, 0.814, 0.5382, 0.8235, 0.5382, 0.8235, 0.5419, 0.814, 0.5419, 0.6835, 0.4312, 0.6815, 0.4312, 0.6815, 0.4312, 0.6835, 0.4312, 0.6815, 0.4312, 0.6815, 0.4295, 0.6815, 0.4295, 0.6815, 0.4312, 0.6817, 0.4296, 0.6817, 0.4311, 0.6817, 0.4311, 0.6817, 0.4296, 0.6833, 0.4311, 0.6833, 0.4296, 0.6833, 0.4296, 0.6833, 0.4311, 0.1765, 0.8006, 0.1796, 0.8006, 0.1796, 0.8033, 0.1765, 0.8033, 0.6817, 0.4311, 0.6817, 0.4296, 0.6817, 0.4296, 0.6817, 0.4311, 0.6833, 0.4311, 0.6817, 0.4311, 0.6817, 0.4311, 0.6833, 0.4311, 0.6817, 0.4296, 0.6833, 0.4296, 0.6833, 0.4296, 0.6817, 0.4296, 0.6817, 0.4296, 0.6817, 0.4311, 0.6815, 0.4312, 0.6815, 0.4295, 0.6833, 0.4296, 0.6817, 0.4296, 0.6815, 0.4295, 0.6835, 0.4295, 0.6833, 0.4311, 0.6833, 0.4296, 0.6835, 0.4295, 0.6835, 0.4312, 0.6817, 0.4311, 0.6833, 0.4311, 0.6835, 0.4312, 0.6815, 0.4312, 0.6817, 0.4311, 0.6833, 0.4311, 0.6833, 0.4311, 0.6817, 0.4311, 0.6833, 0.4296, 0.6817, 0.4296, 0.6817, 0.4296, 0.6833, 0.4296, 0.6815, 0.4295, 0.6835, 0.4295, 0.6835, 0.4295, 0.6815, 0.4295, 0.6835, 0.4295, 0.6835, 0.4312, 0.6835, 0.4312, 0.6835, 0.4295, 0.6868, 0.4384, 0.6832, 0.4384, 0.6832, 0.4384, 0.6868, 0.4384, 0.6832, 0.4384, 0.6832, 0.4354, 0.6832, 0.4354, 0.6832, 0.4384, 0.6866, 0.4383, 0.6866, 0.4355, 0.6866, 0.4355, 0.6866, 0.4383, 0.6866, 0.4355, 0.6834, 0.4355, 0.6834, 0.4355, 0.6866, 0.4355, 0.1765, 0.8096, 0.1796, 0.8096, 0.1796, 0.8124, 0.1765, 0.8124, 0.6866, 0.4355, 0.6866, 0.4383, 0.6866, 0.4383, 0.6866, 0.4355, 0.6834, 0.4383, 0.6834, 0.4355, 0.6834, 0.4355, 0.6834, 0.4383, 0.6866, 0.4383, 0.6834, 0.4383, 0.6834, 0.4383, 0.6866, 0.4383, 0.6834, 0.4383, 0.6866, 0.4383, 0.6868, 0.4384, 0.6832, 0.4384, 0.6866, 0.4383, 0.6866, 0.4355, 0.6868, 0.4354, 0.6868, 0.4384, 0.6834, 0.4355, 0.6834, 0.4383, 0.6832, 0.4384, 0.6832, 0.4354, 0.6866, 0.4355, 0.6834, 0.4355, 0.6832, 0.4354, 0.6868, 0.4354, 0.6832, 0.4354, 0.6868, 0.4354, 0.6868, 0.4354, 0.6832, 0.4354, 0.6834, 0.4355, 0.6834, 0.4383, 0.6834, 0.4383, 0.6834, 0.4355, 0.6834, 0.4383, 0.6866, 0.4383, 0.6866, 0.4383, 0.6834, 0.4383, 0.6868, 0.4354, 0.6868, 0.4384, 0.6868, 0.4384, 0.6868, 0.4354, 0.5559, 0.4111, 0.5691, 0.4111, 0.5691, 0.4243, 0.5559, 0.4243, 0.5559, 0.4243, 0.5691, 0.4243, 0.5691, 0.4375, 0.5559, 0.4375, 0.5559, 0.4375, 0.5691, 0.4375, 0.5691, 0.4507, 0.5559, 0.4507, 0.5559, 0.4507, 0.5691, 0.4507, 0.5691, 0.4639, 0.5559, 0.4639, 0.5427, 0.4375, 0.5559, 0.4375, 0.5559, 0.4507, 0.5427, 0.4507, 0.5691, 0.4375, 0.5823, 0.4375, 0.5823, 0.4507, 0.5691, 0.4507, 0.5559, 0.4111, 0.5691, 0.4111, 0.5691, 0.4243, 0.5559, 0.4243, 0.5559, 0.4243, 0.5691, 0.4243, 0.5691, 0.4375, 0.5559, 0.4375, 0.5559, 0.4375, 0.5691, 0.4375, 0.5691, 0.4507, 0.5559, 0.4507, 0.5559, 0.4507, 0.5691, 0.4507, 0.5691, 0.4639, 0.5559, 0.4639, 0.5427, 0.4375, 0.5559, 0.4375, 0.5559, 0.4507, 0.5427, 0.4507, 0.5691, 0.4375, 0.5823, 0.4375, 0.5823, 0.4507, 0.5691, 0.4507, 0.5559, 0.4111, 0.5691, 0.4111, 0.5691, 0.4243, 0.5559, 0.4243, 0.5559, 0.4243, 0.5691, 0.4243, 0.5691, 0.4375, 0.5559, 0.4375, 0.5559, 0.4375, 0.5691, 0.4375, 0.5691, 0.4507, 0.5559, 0.4507, 0.5559, 0.4507, 0.5691, 0.4507, 0.5691, 0.4639, 0.5559, 0.4639, 0.5427, 0.4375, 0.5559, 0.4375, 0.5559, 0.4507, 0.5427, 0.4507, 0.5691, 0.4375, 0.5823, 0.4375, 0.5823, 0.4507, 0.5691, 0.4507, 0.5559, 0.4111, 0.5691, 0.4111, 0.5691, 0.4243, 0.5559, 0.4243, 0.5559, 0.4243, 0.5691, 0.4243, 0.5691, 0.4375, 0.5559, 0.4375, 0.5559, 0.4375, 0.5691, 0.4375, 0.5691, 0.4507, 0.5559, 0.4507, 0.5559, 0.4507, 0.5691, 0.4507, 0.5691, 0.4639, 0.5559, 0.4639, 0.5427, 0.4375, 0.5559, 0.4375, 0.5559, 0.4507, 0.5427, 0.4507, 0.5691, 0.4375, 0.5823, 0.4375, 0.5823, 0.4507, 0.5691, 0.4507, 0.5559, 0.4111, 0.5691, 0.4111, 0.5691, 0.4243, 0.5559, 0.4243, 0.5559, 0.4243, 0.5691, 0.4243, 0.5691, 0.4375, 0.5559, 0.4375, 0.5559, 0.4375, 0.5691, 0.4375, 0.5691, 0.4507, 0.5559, 0.4507, 0.5559, 0.4507, 0.5691, 0.4507, 0.5691, 0.4639, 0.5559, 0.4639, 0.5427, 0.4375, 0.5559, 0.4375, 0.5559, 0.4507, 0.5427, 0.4507, 0.5691, 0.4375, 0.5823, 0.4375, 0.5823, 0.4507, 0.5691, 0.4507, 0.5559, 0.4111, 0.5691, 0.4111, 0.5691, 0.4243, 0.5559, 0.4243, 0.5559, 0.4243, 0.5691, 0.4243, 0.5691, 0.4375, 0.5559, 0.4375, 0.5559, 0.4375, 0.5691, 0.4375, 0.5691, 0.4507, 0.5559, 0.4507, 0.5559, 0.4507, 0.5691, 0.4507, 0.5691, 0.4639, 0.5559, 0.4639, 0.5427, 0.4375, 0.5559, 0.4375, 0.5559, 0.4507, 0.5427, 0.4507, 0.5691, 0.4375, 0.5823, 0.4375, 0.5823, 0.4507, 0.5691, 0.4507, 0.8068, 0.5762, 0.8075, 0.5762, 0.8075, 0.5775, 0.8068, 0.5775, 0.8068, 0.5725, 0.8075, 0.5725, 0.8075, 0.5762, 0.8068, 0.5762, 0.8068, 0.5615, 0.8075, 0.5615, 0.8075, 0.5652, 0.8068, 0.5652, 0.8068, 0.5652, 0.8075, 0.5652, 0.8075, 0.5688, 0.8068, 0.5688, 0.8068, 0.5688, 0.8075, 0.5688, 0.8075, 0.5725, 0.8068, 0.5725, 0.8075, 0.5309, 0.8075, 0.5346, 0.8075, 0.5346, 0.8075, 0.5309, 0.8075, 0.5608, 0.8075, 0.5615, 0.8075, 0.5615, 0.8075, 0.5608, 0.8075, 0.5382, 0.8075, 0.5419, 0.8075, 0.5419, 0.8075, 0.5382, 0.8075, 0.5725, 0.8075, 0.5762, 0.8075, 0.5762, 0.8075, 0.5725, 0.8075, 0.5346, 0.8075, 0.5382, 0.8075, 0.5382, 0.8075, 0.5346, 0.8075, 0.5762, 0.8075, 0.5775, 0.8075, 0.5775, 0.8075, 0.5762, 0.8075, 0.5688, 0.8075, 0.5725, 0.8075, 0.5725, 0.8075, 0.5688, 0.8075, 0.5775, 0.8075, 0.5775, 0.8075, 0.5775, 0.8075, 0.5775, 0.8068, 0.5775, 0.8075, 0.5775, 0.8075, 0.5775, 0.8068, 0.5775, 0.8075, 0.5296, 0.8075, 0.5296, 0.8075, 0.5296, 0.8075, 0.5296, 0.8075, 0.5782, 0.8075, 0.5782, 0.8075, 0.5782, 0.8075, 0.5782, 0.8075, 0.5296, 0.8075, 0.5296, 0.8075, 0.5296, 0.8075, 0.5296, 0.8075, 0.5928, 0.8075, 0.5935, 0.8075, 0.5935, 0.8075, 0.5928, 0.8075, 0.5688, 0.8075, 0.5725, 0.8075, 0.5725, 0.8075, 0.5688, 0.8075, 0.5762, 0.8075, 0.5775, 0.8075, 0.5775, 0.8075, 0.5762, 0.8075, 0.5346, 0.8075, 0.5382, 0.8075, 0.5382, 0.8075, 0.5346, 0.8075, 0.5725, 0.8075, 0.5762, 0.8075, 0.5762, 0.8075, 0.5725, 0.8075, 0.5382, 0.8075, 0.5419, 0.8075, 0.5419, 0.8075, 0.5382, 0.8075, 0.5608, 0.8075, 0.5615, 0.8075, 0.5615, 0.8075, 0.5608, 0.8075, 0.5309, 0.8075, 0.5346, 0.8075, 0.5346, 0.8075, 0.5309, 0.8075, 0.5775, 0.8075, 0.5775, 0.8075, 0.5775, 0.8075, 0.5775, 0.8075, 0.5296, 0.8075, 0.5309, 0.8075, 0.5309, 0.8075, 0.5296, 0.8075, 0.5615, 0.8075, 0.5652, 0.8075, 0.5652, 0.8075, 0.5615, 0.8075, 0.5652, 0.8075, 0.5688, 0.8075, 0.5688, 0.8075, 0.5652, 0.8075, 0.5419, 0.8075, 0.5455, 0.8075, 0.5455, 0.8075, 0.5419, 0.8075, 0.5928, 0.8075, 0.5935, 0.8075, 0.5935, 0.8075, 0.5928, 0.8068, 0.5775, 0.8075, 0.5775, 0.8075, 0.5775, 0.8068, 0.5775, 0.8075, 0.5928, 0.8075, 0.5935, 0.8075, 0.5935, 0.8075, 0.5928, 0.8075, 0.5296, 0.8075, 0.5296, 0.8075, 0.5296, 0.8075, 0.5296, 0.8075, 0.592, 0.8075, 0.5928, 0.8075, 0.5928, 0.8075, 0.592, 0.7916, 0.5775, 0.7922, 0.5775, 0.7922, 0.5775, 0.7916, 0.5775, 0.8075, 0.592, 0.8075, 0.5928, 0.8075, 0.5928, 0.8075, 0.592, 0.8075, 0.5455, 0.8075, 0.5462, 0.8075, 0.5462, 0.8075, 0.5455, 0.8075, 0.592, 0.8075, 0.5928, 0.8075, 0.5928, 0.8075, 0.592, 0.8075, 0.592, 0.8075, 0.5928, 0.8075, 0.5928, 0.8075, 0.592, 0.7916, 0.5775, 0.7922, 0.5775, 0.7922, 0.5775, 0.7916, 0.5775, 0.8075, 0.5455, 0.8075, 0.5462, 0.8075, 0.5462, 0.8075, 0.5455, 0.7916, 0.5688, 0.7922, 0.5688, 0.7922, 0.5725, 0.7916, 0.5725, 0.7916, 0.5652, 0.7922, 0.5652, 0.7922, 0.5688, 0.7916, 0.5688, 0.7916, 0.5615, 0.7922, 0.5615, 0.7922, 0.5652, 0.7916, 0.5652, 0.7916, 0.5725, 0.7922, 0.5725, 0.7922, 0.5762, 0.7916, 0.5762, 0.7916, 0.5762, 0.7922, 0.5762, 0.7922, 0.5775, 0.7916, 0.5775, 0.838, 0.5688, 0.8389, 0.5688, 0.8389, 0.5725, 0.838, 0.5725, 0.838, 0.5652, 0.8389, 0.5652, 0.8389, 0.5688, 0.838, 0.5688, 0.838, 0.5615, 0.8389, 0.5615, 0.8389, 0.5652, 0.838, 0.5652, 0.716, 0.8267, 0.7161, 0.8267, 0.7161, 0.8267, 0.716, 0.8267, 0.7161, 0.8268, 0.7161, 0.8268, 0.7161, 0.8268, 0.7161, 0.8268, 0.716, 0.8267, 0.7161, 0.8267, 0.7161, 0.8267, 0.716, 0.8267, 0.7161, 0.8268, 0.7161, 0.8268, 0.7161, 0.8268, 0.7161, 0.8268, 0.716, 0.8268, 0.7161, 0.8268, 0.7161, 0.8268, 0.716, 0.8268, 0.7161, 0.8268, 0.7161, 0.8268, 0.7161, 0.8267, 0.7161, 0.8267, 0.8395, 0.5775, 0.8389, 0.5775, 0.8389, 0.5775, 0.8395, 0.5775, 0.838, 0.5762, 0.8389, 0.5762, 0.8389, 0.5762, 0.838, 0.5762, 0.7161, 0.8267, 0.7161, 0.8267, 0.7161, 0.8267, 0.7161, 0.8267, 0.838, 0.5725, 0.8389, 0.5725, 0.8389, 0.5762, 0.838, 0.5762, 0.814, 0.5296, 0.814, 0.5315, 0.8389, 0.5775, 0.8395, 0.5775, 0.5395, 0.3872, 0.5395, 0.3872, 0.5395, 0.3896, 0.5395, 0.3896, 0.5402, 0.3872, 0.5402, 0.3872, 0.5402, 0.3896, 0.5402, 0.3896, 0.5402, 0.3928, 0.5402, 0.3896, 0.5395, 0.3896, 0.5395, 0.3928, 0.8134, 0.5455, 0.814, 0.5455, 0.814, 0.5462, 0.8134, 0.5462, 0.8075, 0.5455, 0.8134, 0.5455, 0.8134, 0.5462, 0.8075, 0.5462, 0.814, 0.5455, 0.8235, 0.5455, 0.8235, 0.5462, 0.814, 0.5462, 0.5402, 0.4464, 0.5402, 0.4436, 0.5395, 0.4436, 0.5395, 0.4464, 0.8235, 0.5725, 0.8243, 0.5725, 0.8243, 0.5762, 0.8235, 0.5762, 0.7171, 0.8267, 0.7171, 0.8267, 0.7171, 0.8267, 0.7171, 0.8267, 0.8235, 0.5762, 0.8243, 0.5762, 0.8243, 0.5762, 0.8235, 0.5762, 0.7171, 0.8268, 0.7171, 0.8268, 0.7171, 0.8267, 0.7171, 0.8267, 0.7171, 0.8268, 0.7171, 0.8268, 0.7171, 0.8268, 0.7171, 0.8268, 0.7171, 0.8268, 0.7171, 0.8268, 0.7171, 0.8268, 0.7171, 0.8268, 0.8235, 0.5615, 0.8243, 0.5615, 0.8243, 0.5652, 0.8235, 0.5652, 0.8235, 0.5652, 0.8243, 0.5652, 0.8243, 0.5688, 0.8235, 0.5688, 0.8235, 0.5688, 0.8243, 0.5688, 0.8243, 0.5725, 0.8235, 0.5725, 0.8075, 0.5296, 0.8075, 0.5296, 0.8075, 0.5296, 0.8075, 0.5296, 0.8075, 0.5775, 0.8075, 0.5782, 0.8075, 0.5782, 0.8075, 0.5775, 0.8075, 0.5775, 0.8075, 0.5782, 0.8075, 0.5782, 0.8075, 0.5775, 0.8075, 0.5775, 0.8075, 0.5782, 0.8075, 0.5782, 0.8075, 0.5775, 0.7962, 0.5775, 0.8068, 0.5775, 0.8068, 0.5775, 0.7962, 0.5775, 0.8075, 0.5502, 0.8075, 0.5608, 0.8075, 0.5608, 0.8075, 0.5502, 0.7962, 0.5775, 0.8068, 0.5775, 0.8068, 0.5775, 0.7962, 0.5775, 0.8075, 0.5502, 0.8075, 0.5608, 0.8075, 0.5608, 0.8075, 0.5502, 0.7962, 0.5688, 0.8068, 0.5688, 0.8068, 0.5725, 0.7962, 0.5725, 0.7962, 0.5652, 0.8068, 0.5652, 0.8068, 0.5688, 0.7962, 0.5688, 0.7962, 0.5615, 0.8068, 0.5615, 0.8068, 0.5652, 0.7962, 0.5652, 0.7962, 0.5725, 0.8068, 0.5725, 0.8068, 0.5762, 0.7962, 0.5762, 0.7962, 0.5762, 0.8068, 0.5762, 0.8068, 0.5775, 0.7962, 0.5775, 0.7163, 0.8267, 0.7171, 0.8267, 0.7171, 0.8267, 0.7163, 0.8267, 0.7163, 0.8267, 0.7171, 0.8267, 0.7171, 0.8267, 0.7163, 0.8267, 0.7163, 0.8268, 0.7171, 0.8268, 0.7171, 0.8268, 0.7163, 0.8268, 0.8349, 0.5775, 0.8243, 0.5775, 0.8243, 0.5775, 0.8349, 0.5775, 0.814, 0.5434, 0.814, 0.5752, 0.8243, 0.5775, 0.8349, 0.5775, 0.5395, 0.4044, 0.5395, 0.4044, 0.5395, 0.4436, 0.5395, 0.4436, 0.5402, 0.4044, 0.5402, 0.4044, 0.5402, 0.4436, 0.5402, 0.4436, 0.8134, 0.5502, 0.814, 0.5502, 0.814, 0.5608, 0.8134, 0.5608, 0.5608, 0.44, 0.5563, 0.44, 0.5563, 0.44, 0.5608, 0.44, 0.814, 0.5502, 0.8235, 0.5502, 0.8235, 0.5608, 0.814, 0.5608, 0.8075, 0.5928, 0.8075, 0.5935, 0.8075, 0.5935, 0.8075, 0.5928, 0.8075, 0.5775, 0.8075, 0.5782, 0.8075, 0.5782, 0.8075, 0.5775, 0.8075, 0.5928, 0.8075, 0.5928, 0.8075, 0.5928, 0.8075, 0.5928, 0.8075, 0.5935, 0.8075, 0.5928, 0.8075, 0.5928, 0.8075, 0.5935, 0.8075, 0.5775, 0.8075, 0.5775, 0.8075, 0.5775, 0.8075, 0.5775, 0.8075, 0.5928, 0.8075, 0.5935, 0.8075, 0.5935, 0.8075, 0.5928, 0.8075, 0.5775, 0.8075, 0.5782, 0.8075, 0.5782, 0.8075, 0.5775, 0.8075, 0.5782, 0.8075, 0.5775, 0.8075, 0.5775, 0.8075, 0.5782, 0.8042, 0.5816, 0.816, 0.5816, 0.817, 0.582, 0.8031, 0.582, 0.816, 0.5685, 0.8042, 0.5685, 0.8031, 0.5681, 0.817, 0.5681, 0.8042, 0.5685, 0.8042, 0.5816, 0.8031, 0.582, 0.8031, 0.5681, 0.816, 0.5816, 0.816, 0.5685, 0.817, 0.5681, 0.817, 0.582, 0.686, 0.4306, 0.6978, 0.4306, 0.6978, 0.4438, 0.686, 0.4438, 0.816, 0.5816, 0.8042, 0.5816, 0.8042, 0.5816, 0.816, 0.5816, 0.816, 0.5685, 0.816, 0.5816, 0.816, 0.5816, 0.816, 0.5685, 0.8042, 0.5685, 0.816, 0.5685, 0.816, 0.5685, 0.8042, 0.5685, 0.8079, 0.5688, 0.8079, 0.5722, 0.8075, 0.5725, 0.8075, 0.5688, 0.8079, 0.5655, 0.8079, 0.5688, 0.8075, 0.5688, 0.8075, 0.5652, 0.8131, 0.5688, 0.8131, 0.5655, 0.8134, 0.5652, 0.8134, 0.5688, 0.8131, 0.5722, 0.8131, 0.5688, 0.8134, 0.5688, 0.8134, 0.5725, 0.8131, 0.5655, 0.8079, 0.5655, 0.8075, 0.5652, 0.8134, 0.5652, 0.8079, 0.5722, 0.8131, 0.5722, 0.8134, 0.5725, 0.8075, 0.5725, 0.678, 0.43, 0.6735, 0.43, 0.6735, 0.43, 0.678, 0.43, 0.8131, 0.5655, 0.8131, 0.5688, 0.8131, 0.5688, 0.8131, 0.5655, 0.6735, 0.4331, 0.6735, 0.4362, 0.6735, 0.4362, 0.6735, 0.4331, 0.6783, 0.4364, 0.6731, 0.4364, 0.6731, 0.4364, 0.6783, 0.4364, 0.6779, 0.4362, 0.6779, 0.4331, 0.6779, 0.4331, 0.6779, 0.4362, 0.8079, 0.5688, 0.8079, 0.5655, 0.8079, 0.5655, 0.8079, 0.5688, 0.1733, 0.7995, 0.1778, 0.7995, 0.1778, 0.8026, 0.1733, 0.8026, 0.1733, 0.8026, 0.1778, 0.8026, 0.1778, 0.8057, 0.1733, 0.8057, 0.6735, 0.4331, 0.6735, 0.43, 0.6735, 0.43, 0.6735, 0.4331, 0.6735, 0.43, 0.678, 0.43, 0.678, 0.43, 0.6735, 0.43, 0.678, 0.43, 0.6779, 0.4331, 0.6779, 0.4331, 0.678, 0.43, 0.6735, 0.4362, 0.6735, 0.4331, 0.6735, 0.4331, 0.6735, 0.4362, 0.5559, 0.4111, 0.5691, 0.4111, 0.5691, 0.4243, 0.5559, 0.4243, 0.5559, 0.4243, 0.5691, 0.4243, 0.5691, 0.4375, 0.5559, 0.4375, 0.5559, 0.4375, 0.5691, 0.4375, 0.5691, 0.4507, 0.5559, 0.4507, 0.5559, 0.4507, 0.5691, 0.4507, 0.5691, 0.4639, 0.5559, 0.4639, 0.5427, 0.4375, 0.5559, 0.4375, 0.5559, 0.4507, 0.5427, 0.4507, 0.5691, 0.4375, 0.5823, 0.4375, 0.5823, 0.4507, 0.5691, 0.4507, 0.5559, 0.4111, 0.5691, 0.4111, 0.5691, 0.4243, 0.5559, 0.4243, 0.5559, 0.4243, 0.5691, 0.4243, 0.5691, 0.4375, 0.5559, 0.4375, 0.5559, 0.4375, 0.5691, 0.4375, 0.5691, 0.4507, 0.5559, 0.4507, 0.5559, 0.4507, 0.5691, 0.4507, 0.5691, 0.4639, 0.5559, 0.4639, 0.5427, 0.4375, 0.5559, 0.4375, 0.5559, 0.4507, 0.5427, 0.4507, 0.5691, 0.4375, 0.5823, 0.4375, 0.5823, 0.4507, 0.5691, 0.4507, 0.5559, 0.4111, 0.5691, 0.4111, 0.5691, 0.4243, 0.5559, 0.4243, 0.5559, 0.4243, 0.5691, 0.4243, 0.5691, 0.4375, 0.5559, 0.4375, 0.5559, 0.4375, 0.5691, 0.4375, 0.5691, 0.4507, 0.5559, 0.4507, 0.5559, 0.4507, 0.5691, 0.4507, 0.5691, 0.4639, 0.5559, 0.4639, 0.5427, 0.4375, 0.5559, 0.4375, 0.5559, 0.4507, 0.5427, 0.4507, 0.5691, 0.4375, 0.5823, 0.4375, 0.5823, 0.4507, 0.5691, 0.4507, 0.808, 0.5504, 0.808, 0.5602, 0.8075, 0.5608, 0.8075, 0.5502, 0.813, 0.5467, 0.808, 0.5467, 0.8075, 0.5462, 0.8134, 0.5462, 0.813, 0.5475, 0.813, 0.5467, 0.8134, 0.5462, 0.8134, 0.547, 0.808, 0.5602, 0.813, 0.5602, 0.8134, 0.5608, 0.8075, 0.5608, 0.5608, 0.4286, 0.5563, 0.4286, 0.5563, 0.4286, 0.5608, 0.4286, 0.556, 0.4284, 0.556, 0.4276, 0.556, 0.4276, 0.556, 0.4284, 0.5563, 0.44, 0.5608, 0.44, 0.5608, 0.44, 0.5563, 0.44, 0.561, 0.4313, 0.561, 0.4411, 0.561, 0.4411, 0.561, 0.4313, 0.5848, 0.9417, 0.5848, 0.9417, 0.5848, 0.9417, 0.5848, 0.9417, 0.5563, 0.4286, 0.5608, 0.4286, 0.5608, 0.4286, 0.5563, 0.4286, 0.5608, 0.4317, 0.5608, 0.44, 0.5608, 0.44, 0.5608, 0.4317, 0.5563, 0.4293, 0.5563, 0.4286, 0.5563, 0.4286, 0.5563, 0.4293, 0.7147, 0.5562, 0.7147, 0.5569, 0.7135, 0.5621, 0.7135, 0.5538, 0.7168, 0.5559, 0.7147, 0.5559, 0.7135, 0.5507, 0.718, 0.5507, 0.7168, 0.556, 0.7168, 0.5559, 0.718, 0.5507, 0.718, 0.5514, 0.7147, 0.5569, 0.7168, 0.5569, 0.718, 0.5621, 0.7135, 0.5621, 0.5869, 0.9426, 0.5848, 0.9426, 0.5848, 0.9426, 0.5869, 0.9426, 0.5869, 0.9426, 0.5848, 0.9426, 0.5848, 0.9426, 0.5869, 0.9426, 0.5848, 0.9417, 0.5869, 0.9417, 0.5869, 0.9417, 0.5848, 0.9417, 0.5869, 0.9419, 0.5869, 0.9426, 0.5869, 0.9426, 0.5869, 0.9419, 0.5848, 0.9419, 0.5869, 0.9419, 0.5869, 0.9426, 0.5848, 0.9426, 0.5848, 0.9417, 0.5869, 0.9417, 0.5869, 0.9417, 0.5848, 0.9417, 0.5869, 0.9419, 0.5869, 0.9426, 0.5869, 0.9426, 0.5869, 0.9419, 0.5848, 0.9417, 0.5848, 0.9417, 0.5848, 0.9417, 0.5848, 0.9417, 0.5869, 0.9426, 0.5848, 0.9426, 0.5848, 0.9426, 0.5869, 0.9426, 0.5848, 0.9426, 0.5848, 0.9426, 0.5848, 0.9426, 0.5848, 0.9426, 0.5869, 0.9426, 0.5869, 0.9426, 0.5869, 0.9426, 0.5869, 0.9426, 0.5848, 0.9426, 0.5869, 0.9426, 0.5869, 0.9426, 0.5848, 0.9426, 0.5563, 0.4317, 0.5563, 0.44, 0.556, 0.4411, 0.556, 0.4313, 0.5608, 0.4286, 0.5563, 0.4286, 0.556, 0.4276, 0.561, 0.4276, 0.5608, 0.4293, 0.5608, 0.4286, 0.561, 0.4276, 0.561, 0.4284, 0.5563, 0.44, 0.5608, 0.44, 0.561, 0.4411, 0.556, 0.4411, 0.561, 0.4411, 0.556, 0.4411, 0.556, 0.4411, 0.561, 0.4411, 0.556, 0.4276, 0.561, 0.4276, 0.561, 0.4276, 0.556, 0.4276, 0.5608, 0.4293, 0.5608, 0.4286, 0.5608, 0.4286, 0.5608, 0.4293, 0.5563, 0.4317, 0.5563, 0.44, 0.5563, 0.44, 0.5563, 0.4317, 0.5563, 0.4293, 0.5563, 0.4317, 0.5563, 0.4317, 0.5563, 0.4293, 0.5608, 0.44, 0.5608, 0.4317, 0.5608, 0.4317, 0.5608, 0.44, 0.5608, 0.44, 0.5608, 0.4317, 0.561, 0.4313, 0.561, 0.4411, 0.5563, 0.4293, 0.5563, 0.4317, 0.556, 0.4313, 0.556, 0.4284, 0.5848, 0.9426, 0.5848, 0.9419, 0.5848, 0.9419, 0.5848, 0.9426, 0.5869, 0.9417, 0.5869, 0.9419, 0.5869, 0.9419, 0.5869, 0.9417, 0.5848, 0.9417, 0.5869, 0.9417, 0.5869, 0.9419, 0.5848, 0.9419, 0.5869, 0.9417, 0.5869, 0.9419, 0.5869, 0.9419, 0.5869, 0.9417, 0.7168, 0.5569, 0.7168, 0.5562, 0.718, 0.5538, 0.718, 0.5621, 0.7147, 0.556, 0.7147, 0.5562, 0.7135, 0.5538, 0.7135, 0.5514, 0.5563, 0.44, 0.5563, 0.4317, 0.5563, 0.4317, 0.5563, 0.44, 0.5608, 0.4293, 0.5608, 0.4317, 0.5608, 0.4317, 0.5608, 0.4293, 0.5848, 0.9426, 0.5848, 0.9419, 0.5848, 0.9419, 0.5848, 0.9426, 0.561, 0.4284, 0.561, 0.4313, 0.561, 0.4313, 0.561, 0.4284, 0.556, 0.4411, 0.556, 0.4313, 0.556, 0.4313, 0.556, 0.4411, 0.813, 0.5602, 0.813, 0.5504, 0.8134, 0.5502, 0.8134, 0.5608, 0.808, 0.5475, 0.808, 0.5504, 0.8075, 0.5502, 0.8075, 0.547, 0.814, 0.547, 0.8235, 0.547, 0.8235, 0.5502, 0.814, 0.5502, 0.8134, 0.547, 0.814, 0.547, 0.814, 0.5502, 0.8134, 0.5502, 0.5402, 0.3928, 0.5402, 0.3928, 0.5402, 0.4044, 0.5402, 0.4044, 0.5395, 0.3928, 0.5395, 0.3928, 0.5395, 0.4044, 0.5395, 0.4044, 0.814, 0.534, 0.814, 0.5434, 0.8349, 0.5775, 0.838, 0.5775, 0.838, 0.5775, 0.8349, 0.5775, 0.8349, 0.5775, 0.838, 0.5775, 0.7161, 0.8268, 0.7163, 0.8268, 0.7163, 0.8268, 0.7161, 0.8268, 0.7161, 0.8267, 0.7163, 0.8267, 0.7163, 0.8267, 0.7161, 0.8267, 0.7161, 0.8267, 0.7163, 0.8267, 0.7163, 0.8267, 0.7161, 0.8267, 0.7931, 0.5762, 0.7962, 0.5762, 0.7962, 0.5775, 0.7931, 0.5775, 0.7931, 0.5725, 0.7962, 0.5725, 0.7962, 0.5762, 0.7931, 0.5762, 0.7931, 0.5615, 0.7962, 0.5615, 0.7962, 0.5652, 0.7931, 0.5652, 0.7931, 0.5652, 0.7962, 0.5652, 0.7962, 0.5688, 0.7931, 0.5688, 0.7931, 0.5688, 0.7962, 0.5688, 0.7962, 0.5725, 0.7931, 0.5725, 0.7962, 0.5615, 0.7931, 0.5615, 0.7931, 0.5615, 0.7962, 0.5615, 0.7931, 0.5775, 0.7962, 0.5775, 0.7962, 0.5775, 0.7931, 0.5775, 0.8075, 0.547, 0.8075, 0.547, 0.8075, 0.547, 0.8075, 0.547, 0.7931, 0.5775, 0.7962, 0.5775, 0.7962, 0.5775, 0.7931, 0.5775, 0.5402, 0.4436, 0.5402, 0.4044, 0.5395, 0.4044, 0.5395, 0.4436, 0.8243, 0.5725, 0.8349, 0.5725, 0.8349, 0.5762, 0.8243, 0.5762, 0.7171, 0.8267, 0.7163, 0.8267, 0.7163, 0.8267, 0.7171, 0.8267, 0.8243, 0.5762, 0.8349, 0.5762, 0.8349, 0.5762, 0.8243, 0.5762, 0.7171, 0.8268, 0.7163, 0.8268, 0.7163, 0.8267, 0.7171, 0.8267, 0.7171, 0.8268, 0.7163, 0.8268, 0.7163, 0.8268, 0.7171, 0.8268, 0.7171, 0.8268, 0.7163, 0.8268, 0.7163, 0.8268, 0.7171, 0.8268, 0.8243, 0.5615, 0.8349, 0.5615, 0.8349, 0.5652, 0.8243, 0.5652, 0.8243, 0.5652, 0.8349, 0.5652, 0.8349, 0.5688, 0.8243, 0.5688, 0.8243, 0.5688, 0.8349, 0.5688, 0.8349, 0.5725, 0.8243, 0.5725, 0.8075, 0.5782, 0.8075, 0.5889, 0.8075, 0.5889, 0.8075, 0.5782, 0.8075, 0.5782, 0.8075, 0.5889, 0.8075, 0.5889, 0.8075, 0.5782, 0.8075, 0.5782, 0.8075, 0.5889, 0.8075, 0.5889, 0.8075, 0.5782, 0.8075, 0.5782, 0.8075, 0.5889, 0.8075, 0.5889, 0.8075, 0.5782, 0.7922, 0.5775, 0.7931, 0.5775, 0.7931, 0.5775, 0.7922, 0.5775, 0.8075, 0.5462, 0.8075, 0.547, 0.8075, 0.547, 0.8075, 0.5462, 0.7922, 0.5775, 0.7931, 0.5775, 0.7931, 0.5775, 0.7922, 0.5775, 0.8075, 0.5462, 0.8075, 0.547, 0.8075, 0.547, 0.8075, 0.5462, 0.7922, 0.5688, 0.7931, 0.5688, 0.7931, 0.5725, 0.7922, 0.5725, 0.7922, 0.5652, 0.7931, 0.5652, 0.7931, 0.5688, 0.7922, 0.5688, 0.7922, 0.5615, 0.7931, 0.5615, 0.7931, 0.5652, 0.7922, 0.5652, 0.7922, 0.5725, 0.7931, 0.5725, 0.7931, 0.5762, 0.7922, 0.5762, 0.7922, 0.5762, 0.7931, 0.5762, 0.7931, 0.5775, 0.7922, 0.5775, 0.7161, 0.8267, 0.7161, 0.8267, 0.7161, 0.8267, 0.7161, 0.8267, 0.7161, 0.8267, 0.7161, 0.8267, 0.7161, 0.8267, 0.7161, 0.8267, 0.7161, 0.8268, 0.7161, 0.8268, 0.7161, 0.8268, 0.7161, 0.8268, 0.8389, 0.5775, 0.838, 0.5775, 0.838, 0.5775, 0.8389, 0.5775, 0.814, 0.5315, 0.814, 0.534, 0.838, 0.5775, 0.8389, 0.5775, 0.5395, 0.3896, 0.5395, 0.3896, 0.5395, 0.3928, 0.5395, 0.3928, 0.5402, 0.3896, 0.5402, 0.3896, 0.5402, 0.3928, 0.5402, 0.3928, 0.8134, 0.5462, 0.814, 0.5462, 0.814, 0.547, 0.8134, 0.547, 0.814, 0.5462, 0.8235, 0.5462, 0.8235, 0.547, 0.814, 0.547, 0.808, 0.5467, 0.808, 0.5475, 0.8075, 0.547, 0.8075, 0.5462, 0.561, 0.4276, 0.561, 0.4284, 0.561, 0.4284, 0.561, 0.4276, 0.5608, 0.4286, 0.5608, 0.4293, 0.5608, 0.4293, 0.5608, 0.4286, 0.7147, 0.5559, 0.7147, 0.556, 0.7135, 0.5514, 0.7135, 0.5507, 0.5869, 0.9417, 0.5869, 0.9417, 0.5869, 0.9417, 0.5869, 0.9417, 0.5848, 0.9417, 0.5869, 0.9417, 0.5869, 0.9417, 0.5848, 0.9417, 0.5869, 0.9417, 0.5869, 0.9417, 0.5869, 0.9417, 0.5869, 0.9417, 0.5563, 0.4286, 0.5563, 0.4293, 0.556, 0.4284, 0.556, 0.4276, 0.5563, 0.4286, 0.5563, 0.4293, 0.5563, 0.4293, 0.5563, 0.4286, 0.5608, 0.4317, 0.5608, 0.4293, 0.5608, 0.4293, 0.5608, 0.4317, 0.5608, 0.4317, 0.5608, 0.4293, 0.561, 0.4284, 0.561, 0.4313, 0.5848, 0.9419, 0.5848, 0.9417, 0.5848, 0.9417, 0.5848, 0.9419, 0.7168, 0.5562, 0.7168, 0.556, 0.718, 0.5514, 0.718, 0.5538, 0.5563, 0.4317, 0.5563, 0.4293, 0.5563, 0.4293, 0.5563, 0.4317, 0.5848, 0.9419, 0.5848, 0.9417, 0.5848, 0.9417, 0.5848, 0.9419, 0.556, 0.4313, 0.556, 0.4284, 0.556, 0.4284, 0.556, 0.4313, 0.813, 0.5504, 0.813, 0.5475, 0.8134, 0.547, 0.8134, 0.5502, 0.5402, 0.4044, 0.5402, 0.3928, 0.5395, 0.3928, 0.5395, 0.4044, 0.8349, 0.5725, 0.838, 0.5725, 0.838, 0.5762, 0.8349, 0.5762, 0.7163, 0.8267, 0.7161, 0.8267, 0.7161, 0.8267, 0.7163, 0.8267, 0.8349, 0.5762, 0.838, 0.5762, 0.838, 0.5762, 0.8349, 0.5762, 0.7163, 0.8268, 0.7161, 0.8268, 0.7161, 0.8267, 0.7163, 0.8267, 0.7163, 0.8268, 0.7161, 0.8268, 0.7161, 0.8268, 0.7163, 0.8268, 0.7163, 0.8268, 0.7161, 0.8268, 0.7161, 0.8268, 0.7163, 0.8268, 0.8349, 0.5615, 0.838, 0.5615, 0.838, 0.5652, 0.8349, 0.5652, 0.8349, 0.5652, 0.838, 0.5652, 0.838, 0.5688, 0.8349, 0.5688, 0.838, 0.5725, 0.8349, 0.5725, 0.8349, 0.5725, 0.838, 0.5725, 0.8075, 0.5889, 0.8075, 0.592, 0.8075, 0.592, 0.8075, 0.5889, 0.8075, 0.5889, 0.8075, 0.592, 0.8075, 0.592, 0.8075, 0.5889, 0.8075, 0.5889, 0.8075, 0.592, 0.8075, 0.592, 0.8075, 0.5889, 0.8075, 0.5889, 0.8075, 0.592, 0.8075, 0.592, 0.8075, 0.5889, 0.7962, 0.5615, 0.7931, 0.5615, 0.7931, 0.5615, 0.7962, 0.5615, 0.8075, 0.547, 0.8075, 0.5502, 0.8075, 0.5502, 0.8075, 0.547, 0.8075, 0.5502, 0.8075, 0.5502, 0.8075, 0.5502, 0.8075, 0.5502, 0.8075, 0.5502, 0.8075, 0.5502, 0.8075, 0.5502, 0.8075, 0.5502, 0.8075, 0.547, 0.8075, 0.5502, 0.8075, 0.5502, 0.8075, 0.547, 0.8075, 0.547, 0.8075, 0.547, 0.8075, 0.547, 0.8075, 0.547, 0.8075, 0.547, 0.8075, 0.5502, 0.8075, 0.5502, 0.8075, 0.547, 0.8075, 0.547, 0.8075, 0.547, 0.8075, 0.547, 0.8075, 0.547, 0.8075, 0.547, 0.8075, 0.5502, 0.8075, 0.5502, 0.8075, 0.547, 0.8075, 0.5502, 0.8075, 0.5502, 0.8075, 0.5502, 0.8075, 0.5502, 0.6735, 0.4331, 0.6735, 0.4362, 0.6731, 0.4364, 0.6731, 0.4331, 0.6735, 0.43, 0.6735, 0.4331, 0.6731, 0.4331, 0.6731, 0.4298, 0.6811, 0.4354, 0.6811, 0.4353, 0.6811, 0.4353, 0.6811, 0.4354, 0.6779, 0.4362, 0.6779, 0.4331, 0.6783, 0.4331, 0.6783, 0.4364, 0.678, 0.43, 0.6735, 0.43, 0.6731, 0.4298, 0.6783, 0.4298, 0.6735, 0.4362, 0.6779, 0.4362, 0.6783, 0.4364, 0.6731, 0.4364, 0.6735, 0.43, 0.6735, 0.4331, 0.6735, 0.4331, 0.6735, 0.43, 0.6783, 0.4331, 0.6783, 0.4364, 0.6783, 0.4364, 0.6783, 0.4331, 0.6735, 0.4362, 0.6779, 0.4362, 0.6779, 0.4362, 0.6735, 0.4362, 0.6731, 0.4364, 0.6731, 0.4331, 0.6731, 0.4331, 0.6731, 0.4364, 0.6779, 0.4331, 0.678, 0.43, 0.678, 0.43, 0.6779, 0.4331, 0.6731, 0.4298, 0.6783, 0.4298, 0.6783, 0.4298, 0.6731, 0.4298, 0.8374, 0.572, 0.8355, 0.572, 0.8355, 0.572, 0.8374, 0.572, 0.8349, 0.5725, 0.8349, 0.5688, 0.8349, 0.5688, 0.8349, 0.5725, 0.838, 0.5688, 0.838, 0.5725, 0.838, 0.5725, 0.838, 0.5688, 0.8349, 0.5688, 0.838, 0.5688, 0.838, 0.5688, 0.8349, 0.5688, 0.8374, 0.5693, 0.8355, 0.5693, 0.8349, 0.5688, 0.838, 0.5688, 0.8355, 0.572, 0.8374, 0.572, 0.838, 0.5725, 0.8349, 0.5725, 0.8355, 0.5693, 0.8355, 0.572, 0.8349, 0.5725, 0.8349, 0.5688, 0.8374, 0.572, 0.8374, 0.5693, 0.838, 0.5688, 0.838, 0.5725, 0.8355, 0.5693, 0.8374, 0.5693, 0.8374, 0.572, 0.8355, 0.572, 0.8355, 0.572, 0.8355, 0.5693, 0.8355, 0.5693, 0.8355, 0.572, 0.8355, 0.5693, 0.8374, 0.5693, 0.8374, 0.5693, 0.8355, 0.5693, 0.8374, 0.5693, 0.8374, 0.572, 0.8374, 0.572, 0.8374, 0.5693])
me_cube_002.materials.append(mat_material_001)
me_cube_002.use_remesh_preserve_volume = False
me_cube_002.use_remesh_preserve_attributes = False
me_cube_002.use_mirror_vertex_groups = False
me_cube_002.update()

# ---- objects
ob_cube = bpy.data.objects.new('Cube', me_cube_002)

# ---- transforms, parenting, visibility, modifiers, constraints
ob_cube.location = (0.0, 0.0, 0.0)
ob_cube.lineart.crease_threshold = 0.0

# ---- collection membership
col_collection.objects.link(ob_cube)

# ---- scene / render settings (as saved in the file)
scene.frame_start = 1; scene.frame_end = 250; scene.frame_set(1)
scene.render.engine = 'BLENDER_EEVEE_NEXT'
scene.cycles.use_denoising = False
scene.cycles.samples = 128
scene.cycles.sampling_pattern = 'TABULATED_SOBOL'
scene.cycles.use_adaptive_sampling = False
scene.cycles.use_light_tree = False
scene.view_settings.view_transform = 'Filmic'
bpy.context.view_layer.update()

# ---- added for rendering (the .blend has no active camera and no usable light): camera, sun
cam_auto = bpy.data.cameras.new('AutoCamera')
cam_auto.lens = 50.0
cam_auto.sensor_width = 36.0
cam_auto.clip_end = 1951.41
ob_auto_camera = bpy.data.objects.new('AutoCamera', cam_auto)
scene.collection.objects.link(ob_auto_camera)
ob_auto_camera.location = (111.192, -138.071, 118.433)
ob_auto_camera.rotation_euler = (1.09748, -7.21219e-08, 0.694738)
scene.camera = ob_auto_camera
light_auto_sun = bpy.data.lights.new('AutoSun', 'SUN')
light_auto_sun.energy = 3.0
light_auto_sun.angle = 0.0523599
ob_auto_sun = bpy.data.objects.new('AutoSun', light_auto_sun)
scene.collection.objects.link(ob_auto_sun)
ob_auto_sun.rotation_euler = (0.872665, 0.174533, 0.523599)
bpy.context.view_layer.update()
